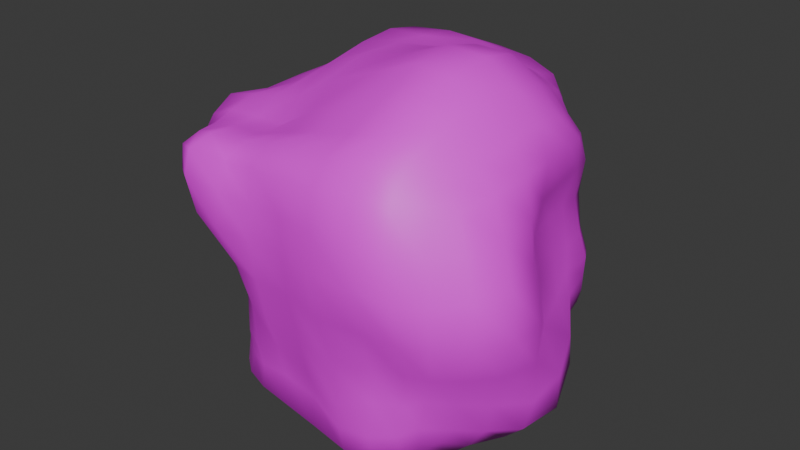 # Source: papertrash.blend  (saved by Blender 4.3.34; exported with 4.5.12 LTS)
import bpy
from mathutils import Matrix  # noqa: F401  (used for matrix-valued properties, if any)

bpy.ops.wm.read_factory_settings(use_empty=True)
scene = bpy.context.scene
scene.name = 'Scene'

# ---- collections
col_collection = bpy.data.collections.new('Collection'); scene.collection.children.link(col_collection)

# ---- images (referenced by path relative to the original .blend; pixels are not part of the script)
import os
ASSET_DIR = os.environ.get("B2B_ASSET_DIR", "")  # directory of the original .blend (textures are referenced by path, not embedded)
HERE = os.path.dirname(os.path.abspath(__file__))  # packed textures are extracted next to this script under _unpacked/

def load_image(name, relpath, width, height, colorspace="sRGB"):
    """Load a texture the original file referenced (path relative to the .blend, or extracted next to this script)."""
    p = next((c for c in (os.path.join(HERE, relpath), os.path.join(ASSET_DIR, relpath)) if relpath and os.path.exists(c)), "")
    if p:
        img = bpy.data.images.load(p, check_existing=True)
        img.name = name
    else:  # same state as the original file: an image datablock whose file is absent (Cycles renders it pink)
        img = bpy.data.images.new(name, width, height)
        img.source = "FILE"
        img.filepath = "//" + (relpath or name)
    img.colorspace_settings.name = colorspace
    return img
img_paper_png = load_image('paper.png', 'paper.png', 1024, 1024, 'sRGB')

# ---- materials (node trees are filled in below, after node groups)
mat_material = bpy.data.materials.new('Material')
mat_material.alpha_threshold = 0.0
mat_material.roughness = 0.5
mat_material.line_color = (0.0, 0.0, 0.0, 1.0)

# ---- material node trees
mat_material.use_nodes = True; mat_material.node_tree.nodes.clear()
_N = mat_material.node_tree.nodes; _L = mat_material.node_tree.links
n0 = _N.new('ShaderNodeOutputMaterial'); n0.name = 'Material Output'; n0.location = (300, 300)
n1 = _N.new('ShaderNodeBsdfPrincipled'); n1.name = 'Principled BSDF'; n1.location = (10, 300)
n1.inputs[3].default_value = 1.45
n2 = _N.new('ShaderNodeTexImage'); n2.name = 'Image Texture'; n2.location = (-280, 280)
n2.image = img_paper_png
_L.new(n1.outputs[0], n0.inputs[0])
_L.new(n2.outputs[0], n1.inputs[0])
n0.is_active_output = True

# ---- world
world_world = bpy.data.worlds.new('World'); scene.world = world_world
world_world.use_nodes = True; world_world.node_tree.nodes.clear()
_N = world_world.node_tree.nodes; _L = world_world.node_tree.links
n0 = _N.new('ShaderNodeOutputWorld'); n0.name = 'World Output'; n0.location = (300, 300)
n1 = _N.new('ShaderNodeBackground'); n1.name = 'Background'; n1.location = (10, 300)
n1.inputs[0].default_value = (0.05088, 0.05088, 0.05088, 1.0)
_L.new(n1.outputs[0], n0.inputs[0])
n0.is_active_output = True
world_world.color = (0.05088, 0.05088, 0.05088)
world_world.sun_shadow_jitter_overblur = 0.0

# ---- meshes
me_cube_001 = bpy.data.meshes.new('Cube.001')
me_cube_001.from_pydata([(-0.6358, -0.6819, -0.7876), (-0.7872, -0.7837, 0.6797), (-0.7093, 0.6854, -0.6778), (-0.7171, 0.7196, 0.6914), (0.7063, -0.7221, -0.7224), (0.7544, -0.7361, 0.7188), (0.7328, 0.7322, -0.4192), (0.6589, 0.612, 0.6945), (-0.9262, 0.002956, -0.9205), (-0.6702, -0.7503, 0.0176), (-0.8753, -0.01768, 0.6936), (-0.894, 0.8862, -0.002104), (0.007445, 0.8899, -0.6729), (0.005299, 0.9054, 0.9007), (0.757, 0.697, 0.02709), (0.9805, 0.006276, -0.8234), (0.8795, -0.005708, 0.8986), (0.9015, -0.8925, 0.009435), (0.01503, -0.8048, -0.9016), (-0.02708, -0.8556, 0.7899), (0.009009, 3.021e-05, 1.084), (0.01749, 0.002129, -1.017), (-0.01712, -0.9216, -0.006702), (0.9463, -0.01085, 0.01585), (-0.002368, 1.001, -0.001374), (-1.235, 0.02052, 0.02271), (-0.8342, -0.4472, -0.9091), (-0.8311, -0.8913, 0.484), (-0.8207, 0.4497, 0.775), (-0.872, 0.8412, -0.4144), (-0.4169, 0.7869, -0.6805), (0.4289, 0.8289, 0.8392), (0.7697, 0.7461, -0.2493), (0.831, 0.4387, -0.4833), (0.8248, -0.4485, 0.8389), (0.7802, -0.7583, -0.4094), (0.4693, -0.8329, -0.8785), (-0.4435, -0.8084, 0.7107), (-0.84, 0.4513, -0.8425), (-0.5921, -0.6765, -0.4722), (-0.8842, -0.456, 0.68), (-0.8506, 0.8417, 0.4484), (0.4089, 0.7413, -0.4837), (-0.4279, 0.8058, 0.8199), (0.7415, 0.6531, 0.4477), (0.835, -0.443, -0.8426), (0.7842, 0.3967, 0.8093), (0.8293, -0.8357, 0.4443), (-0.4384, -0.7611, -0.86), (0.4666, -0.8686, 0.857), (0.01809, -0.4983, 0.9464), (-0.004585, 0.5054, 0.9894), (0.5461, -0.007223, 1.183), (-0.5571, 0.0184, 0.9074), (0.01335, -0.525, -1.057), (0.01566, 0.5808, -0.833), (-0.545, -0.017, -1.103), (0.5608, -0.004178, -0.8273), (-0.4205, -0.8951, 0.002661), (0.5163, -0.9656, 0.0004066), (0.02431, -0.8458, -0.5301), (-0.03408, -0.9527, 0.4662), (1.183, -0.5648, 0.02256), (0.8396, 0.4308, 0.02795), (1.097, 0.01841, -0.5122), (0.9142, 0.01486, 0.4897), (0.4937, 0.7998, 0.009945), (-0.5501, 1.059, -0.009618), (0.02504, 1.005, -0.4869), (-0.004041, 1.042, 0.5281), (-1.146, 0.5595, -0.02035), (-0.8946, -0.4201, -0.001546), (-1.148, 0.04281, -0.5524), (-1.188, -0.007834, 0.5417), (-1.022, -0.4823, 0.4749), (-0.8043, -0.3742, -0.5123), (-1.105, 0.556, -0.4962), (-0.4758, 0.9462, 0.4475), (-0.4762, 0.9512, -0.4301), (0.4633, 0.8681, -0.3481), (0.8735, 0.4134, 0.5204), (0.8701, 0.4492, -0.2862), (0.9984, -0.4814, -0.4827), (0.4992, -1.019, 0.5069), (0.4861, -0.8441, -0.4977), (-0.4042, -0.8205, -0.4947), (0.4904, 0.462, -0.545), (-0.4984, 0.5153, -0.9065), (-0.5005, -0.4869, -1.033), (-0.5321, 0.5192, 0.9929), (0.4741, 0.4658, 0.9876), (0.5245, -0.5065, 1.067), (-0.4874, -0.4432, 0.6897), (0.529, -0.5424, -1.003), (-0.4828, -0.951, 0.4555), (1.034, -0.5009, 0.514), (0.4638, 0.8193, 0.497), (-1.058, 0.506, 0.5211), (-0.7259, -0.5989, -0.8488), (-0.8338, -0.8697, 0.6198), (-0.7661, 0.6183, 0.7452), (-0.7655, 0.7377, -0.5786), (-0.5801, 0.7124, -0.6805), (0.5737, 0.7033, 0.7683), (0.7409, 0.7498, -0.347), (0.809, 0.6407, -0.4475), (0.7813, -0.6309, 0.7749), (0.7443, -0.7504, -0.5981), (0.6137, -0.7712, -0.7936), (-0.6615, -0.8097, 0.7091), (-0.9195, 0.2434, -0.8989), (-0.5936, -0.6899, -0.229), (-0.9268, -0.2575, 0.706), (-0.8621, 0.8686, 0.225), (0.2137, 0.857, -0.6089), (-0.2116, 0.8551, 0.8634), (0.7501, 0.6625, 0.2486), (0.9187, -0.2277, -0.8706), (0.8596, 0.214, 0.8714), (0.8835, -0.8925, 0.235), (-0.2345, -0.7838, -0.8745), (0.2204, -0.8559, 0.8231), (-0.003592, -0.6809, 0.8388), (0.01354, 0.2757, 1.047), (0.7407, -0.004773, 1.042), (-0.2919, 0.004384, 1.021), (0.01629, -0.7059, -1.013), (0.002954, 0.3076, -0.9685), (-0.7457, -0.009646, -1.016), (0.2951, 0.006531, -0.8833), (-0.5446, -0.8292, 0.00694), (0.2851, -1.024, 0.009743), (0.02223, -0.804, -0.7011), (-0.01474, -0.9562, 0.2627), (1.062, -0.7597, 0.02796), (0.8826, 0.2374, 0.02257), (1.096, 0.004486, -0.722), (0.876, 0.01766, 0.2581), (0.6513, 0.75, 0.01674), (-0.2732, 1.021, -0.006561), (0.0146, 0.981, -0.6165), (-0.01128, 1.04, 0.282), (-1.031, 0.7474, -0.02789), (-1.065, -0.1998, 0.0129), (-1.043, 0.02302, -0.7575), (-1.232, -0.0107, 0.3096), (-0.8786, -0.2284, -0.9109), (-0.7884, -0.8533, 0.2849), (-0.8516, 0.2309, 0.7471), (-0.9168, 0.8927, -0.2304), (-0.2125, 0.8399, -0.6701), (0.2246, 0.8898, 0.8813), (0.7874, 0.7386, -0.1381), (0.9337, 0.2319, -0.651), (0.8654, -0.2378, 0.8776), (0.8569, -0.8196, -0.2109), (0.2776, -0.8448, -0.9128), (-0.228, -0.8424, 0.7658), (-0.7552, 0.6015, -0.7513), (-0.6242, -0.6742, -0.6714), (-0.8276, -0.6384, 0.6704), (-0.8197, 0.7915, 0.6037), (0.6087, 0.7358, -0.4357), (-0.5898, 0.7455, 0.7451), (0.6864, 0.6277, 0.5897), (0.7569, -0.6037, -0.7684), (0.7155, 0.5411, 0.7543), (0.7975, -0.7821, 0.6206), (-0.5789, -0.7233, -0.8353), (0.6383, -0.8022, 0.7825), (0.0171, -0.2785, 1.053), (-0.01036, 0.72, 0.9736), (0.3029, -0.009361, 1.197), (-0.7349, -0.01343, 0.7737), (0.03368, -0.278, -1.005), (0.01268, 0.7528, -0.7207), (-0.2589, 0.003181, -1.111), (0.7832, -0.007107, -0.8286), (-0.2547, -0.9265, -0.00308), (0.743, -0.9602, 0.01241), (0.00323, -0.8803, -0.2936), (-0.03756, -0.9605, 0.6839), (1.165, -0.3188, 0.004739), (0.8184, 0.5975, 0.03262), (0.9845, 0.002416, -0.2393), (0.9444, -0.00466, 0.7268), (0.2731, 0.9261, -0.004123), (-0.7279, 0.9859, -2.245e-05), (0.0134, 1.007, -0.2785), (0.005159, 1.017, 0.7477), (-1.214, 0.2927, 0.01503), (-0.7768, -0.6078, 0.008086), (-1.227, 0.04038, -0.2919), (-1.05, -0.01763, 0.6471), (-1.168, -0.2691, 0.5417), (-0.8819, -0.6736, 0.4349), (-0.9784, -0.4598, 0.2662), (-1.016, -0.4842, 0.6301), (-0.9572, -0.1766, -0.53), (-0.6729, -0.5347, -0.4738), (-0.8396, -0.3984, -0.735), (-0.8546, -0.3998, -0.272), (-1.002, 0.7406, -0.4615), (-1.183, 0.3049, -0.5469), (-0.9446, 0.4746, -0.6789), (-1.179, 0.5894, -0.2867), (-0.2467, 1.013, 0.4961), (-0.6723, 0.8932, 0.4358), (-0.5193, 1.014, 0.2314), (-0.4412, 0.8806, 0.6493), (-0.2423, 0.9847, -0.4709), (-0.6594, 0.8748, -0.4008), (-0.4386, 0.8753, -0.5934), (-0.5536, 1.05, -0.2399), (0.6571, 0.8245, -0.2895), (0.2707, 0.9785, -0.4473), (0.4141, 0.8294, -0.4363), (0.4916, 0.8488, -0.1986), (0.889, 0.231, 0.5082), (0.8315, 0.566, 0.507), (0.806, 0.3943, 0.2759), (0.8775, 0.4016, 0.6998), (1.005, 0.2546, -0.4162), (0.8411, 0.6334, -0.2464), (0.876, 0.4466, -0.4022), (0.8423, 0.4467, -0.1499), (0.8872, -0.6539, -0.4317), (1.111, -0.2581, -0.53), (0.9463, -0.4602, -0.6854), (1.08, -0.5226, -0.2472), (0.2357, -1.006, 0.4989), (0.7059, -0.975, 0.4793), (0.5093, -1.031, 0.2711), (0.4836, -0.9651, 0.7074), (0.2833, -0.9032, -0.5627), (0.6652, -0.8168, -0.4529), (0.4696, -0.8664, -0.7204), (0.4944, -0.8521, -0.2725), (-0.511, -0.7693, -0.4911), (-0.2227, -0.8225, -0.4782), (-0.3974, -0.7793, -0.6792), (-0.3877, -0.8453, -0.2461), (0.5267, 0.2465, -0.644), (0.4624, 0.6224, -0.5088), (0.2698, 0.5261, -0.6804), (0.6826, 0.4339, -0.5044), (-0.5212, 0.2713, -1.018), (-0.4479, 0.6703, -0.7747), (-0.6865, 0.4682, -0.915), (-0.2522, 0.5763, -0.8954), (-0.4453, -0.633, -0.9383), (-0.5421, -0.2838, -1.095), (-0.7175, -0.4915, -1.002), (-0.2262, -0.49, -1.029), (-0.5421, 0.2815, 0.9669), (-0.4886, 0.6977, 0.9716), (-0.2628, 0.52, 1.003), (-0.679, 0.4616, 0.8608), (0.5212, 0.2534, 1.127), (0.4367, 0.6538, 0.8959), (0.6537, 0.4392, 0.9161), (0.2416, 0.4702, 0.9943), (0.4781, -0.7196, 0.9604), (0.5444, -0.2808, 1.147), (0.6931, -0.4844, 0.9899), (0.2764, -0.4977, 1.032), (-0.4532, -0.6361, 0.6984), (-0.5464, -0.244, 0.784), (-0.2441, -0.4783, 0.8293), (-0.698, -0.4306, 0.6761), (0.4927, -0.7203, -0.9618), (0.5373, -0.2685, -0.9319), (0.2599, -0.5122, -1.006), (0.7038, -0.4932, -0.9473), (-0.7038, -0.9794, 0.5004), (-0.2603, -0.9325, 0.4481), (-0.4792, -0.9809, 0.2626), (-0.4707, -0.894, 0.6189), (0.964, -0.701, 0.4824), (1.029, -0.2598, 0.5292), (1.136, -0.5577, 0.2907), (0.944, -0.47, 0.7027), (0.6156, 0.7137, 0.4427), (0.2452, 0.9281, 0.5126), (0.4876, 0.7679, 0.2654), (0.4323, 0.8773, 0.6959), (-0.9462, 0.6857, 0.4567), (-1.156, 0.2655, 0.5508), (-1.064, 0.5155, 0.2416), (-0.9675, 0.4783, 0.682), (-1.019, 0.2437, 0.675), (-1.171, 0.2606, 0.2941), (-0.9522, 0.7066, 0.2011), (0.2328, 0.9714, 0.7403), (0.257, 0.906, 0.2717), (0.6432, 0.7082, 0.2438), (0.9786, -0.252, 0.735), (1.073, -0.2844, 0.2786), (1.054, -0.758, 0.2769), (-0.2483, -0.917, 0.6565), (-0.2577, -0.9584, 0.2469), (-0.6599, -0.9565, 0.2887), (0.7415, -0.2438, -0.9172), (0.2795, -0.2566, -0.9366), (0.2627, -0.721, -0.9932), (-0.7618, -0.2437, 0.7332), (-0.2748, -0.2651, 0.9417), (-0.2242, -0.6639, 0.7771), (0.3044, -0.2822, 1.163), (0.7218, -0.2598, 1.02), (0.6485, -0.6773, 0.899), (0.2159, 0.6761, 0.9262), (0.603, 0.6066, 0.8486), (0.7142, 0.2357, 1.003), (-0.6378, 0.6456, 0.8561), (-0.2403, 0.7182, 0.9907), (-0.276, 0.2799, 1.018), (-0.2337, -0.2714, -1.059), (-0.7472, -0.2679, -1.022), (-0.6497, -0.6364, -0.9299), (-0.2241, 0.7207, -0.7433), (-0.6236, 0.616, -0.7945), (-0.7116, 0.2506, -0.971), (0.6748, 0.6247, -0.4706), (0.2409, 0.7119, -0.6352), (0.2834, 0.278, -0.7699), (-0.235, -0.8862, -0.2456), (-0.2131, -0.7825, -0.6713), (-0.5246, -0.7351, -0.6736), (0.7063, -0.8498, -0.2342), (0.6289, -0.8263, -0.6646), (0.2742, -0.8736, -0.7466), (0.6745, -0.8942, 0.6494), (0.7351, -1.009, 0.2584), (0.2657, -1.055, 0.2917), (1.132, -0.2925, -0.2632), (1.048, -0.2469, -0.7444), (0.8518, -0.6298, -0.6215), (0.847, 0.6346, -0.1313), (0.8325, 0.6414, -0.357), (1.025, 0.2375, -0.5819), (0.7996, 0.5481, 0.6627), (0.7932, 0.5541, 0.2717), (0.827, 0.226, 0.2738), (0.2866, 0.969, -0.2617), (0.2272, 0.9449, -0.5542), (0.6147, 0.804, -0.3796), (-0.7258, 0.974, -0.2215), (-0.6086, 0.7766, -0.5709), (-0.2269, 0.9431, -0.6086), (-0.6368, 0.8215, 0.6088), (-0.7084, 0.9525, 0.2291), (-0.2685, 1.041, 0.2628), (-1.234, 0.32, -0.2941), (-1.066, 0.2567, -0.7456), (-0.8356, 0.6437, -0.6267), (-0.7099, -0.5627, -0.2436), (-0.7197, -0.5591, -0.6932), (-0.9233, -0.1918, -0.7376), (-0.895, -0.6715, 0.5866), (-0.8569, -0.6607, 0.2567), (-1.152, -0.2441, 0.3082), (-1.097, -0.2731, 0.6725), (-1.025, -0.1868, -0.2832), (-1.072, 0.7736, -0.2668), (-0.2228, 0.9538, 0.6986), (-0.2746, 1.018, -0.2695), (0.6714, 0.8014, -0.1616), (0.9315, 0.2169, 0.726), (0.9039, 0.2495, -0.2027), (0.9729, -0.7115, -0.2216), (0.2238, -0.9668, 0.7026), (0.2849, -0.9316, -0.3105), (-0.4901, -0.7731, -0.2441), (0.7346, 0.2214, -0.6318), (-0.2711, 0.3134, -1.054), (-0.2096, -0.6545, -0.9564), (-0.6991, 0.2262, 0.8169), (0.2867, 0.2558, 1.13), (0.229, -0.6965, 0.8962), (-0.6701, -0.6348, 0.6939), (0.6446, -0.6494, -0.8696), (-0.7046, -0.9314, 0.6451), (0.8846, -0.6608, 0.6607), (0.571, 0.7189, 0.6063), (-0.9021, 0.6597, 0.6358)], [], [(385, 100, 3, 161), (384, 103, 7, 164), (383, 106, 5, 167), (382, 109, 1, 99), (381, 165, 4, 108), (380, 160, 1, 109), (379, 122, 19, 121), (378, 123, 20, 172), (377, 148, 10, 173), (376, 126, 18, 120), (375, 127, 21, 176), (374, 153, 15, 177), (373, 130, 9, 111), (372, 131, 22, 180), (371, 121, 19, 181), (370, 134, 17, 155), (369, 135, 23, 184), (368, 118, 16, 185), (367, 138, 14, 152), (366, 139, 24, 188), (365, 115, 13, 189), (364, 142, 11, 149), (363, 143, 25, 192), (362, 112, 10, 193), (361, 194, 73, 145), (360, 195, 74, 196), (359, 160, 40, 197), (358, 198, 72, 144), (357, 199, 75, 200), (356, 191, 71, 201), (355, 202, 29, 101), (354, 203, 76, 204), (353, 190, 70, 205), (352, 206, 69, 141), (351, 207, 77, 208), (350, 163, 43, 209), (349, 210, 68, 140), (348, 211, 78, 212), (347, 187, 67, 213), (346, 214, 32, 104), (345, 215, 79, 216), (344, 186, 66, 217), (343, 218, 65, 137), (342, 219, 80, 220), (341, 166, 46, 221), (340, 222, 64, 136), (339, 223, 81, 224), (338, 183, 63, 225), (337, 226, 35, 107), (336, 227, 82, 228), (335, 182, 62, 229), (334, 230, 61, 133), (333, 231, 83, 232), (332, 169, 49, 233), (331, 234, 60, 132), (330, 235, 84, 236), (329, 179, 59, 237), (328, 238, 39, 159), (327, 239, 85, 240), (326, 178, 58, 241), (325, 242, 57, 129), (324, 243, 86, 244), (323, 105, 33, 245), (322, 246, 56, 128), (321, 247, 87, 248), (320, 175, 55, 249), (319, 250, 48, 168), (318, 251, 88, 252), (317, 174, 54, 253), (316, 254, 53, 125), (315, 255, 89, 256), (314, 100, 28, 257), (313, 258, 52, 124), (312, 259, 90, 260), (311, 171, 51, 261), (310, 262, 49, 169), (309, 263, 91, 264), (308, 170, 50, 265), (307, 266, 37, 157), (306, 267, 92, 268), (305, 112, 40, 269), (304, 270, 36, 156), (303, 271, 93, 272), (302, 117, 45, 273), (301, 274, 27, 147), (300, 275, 94, 276), (299, 157, 37, 277), (298, 278, 47, 119), (297, 279, 95, 280), (296, 154, 34, 281), (295, 282, 44, 116), (294, 283, 96, 284), (293, 151, 31, 285), (292, 286, 41, 113), (291, 287, 97, 288), (290, 148, 28, 289), (287, 290, 289, 97), (73, 193, 290, 287), (193, 10, 148, 290), (190, 291, 288, 70), (25, 145, 291, 190), (145, 73, 287, 291), (142, 292, 113, 11), (70, 288, 292, 142), (288, 97, 286, 292), (283, 293, 285, 96), (69, 189, 293, 283), (189, 13, 151, 293), (186, 294, 284, 66), (24, 141, 294, 186), (141, 69, 283, 294), (138, 295, 116, 14), (66, 284, 295, 138), (284, 96, 282, 295), (279, 296, 281, 95), (65, 185, 296, 279), (185, 16, 154, 296), (182, 297, 280, 62), (23, 137, 297, 182), (137, 65, 279, 297), (134, 298, 119, 17), (62, 280, 298, 134), (280, 95, 278, 298), (275, 299, 277, 94), (61, 181, 299, 275), (181, 19, 157, 299), (178, 300, 276, 58), (22, 133, 300, 178), (133, 61, 275, 300), (130, 301, 147, 9), (58, 276, 301, 130), (276, 94, 274, 301), (271, 302, 273, 93), (57, 177, 302, 271), (177, 15, 117, 302), (174, 303, 272, 54), (21, 129, 303, 174), (129, 57, 271, 303), (126, 304, 156, 18), (54, 272, 304, 126), (272, 93, 270, 304), (267, 305, 269, 92), (53, 173, 305, 267), (173, 10, 112, 305), (170, 306, 268, 50), (20, 125, 306, 170), (125, 53, 267, 306), (122, 307, 157, 19), (50, 268, 307, 122), (268, 92, 266, 307), (263, 308, 265, 91), (52, 172, 308, 263), (172, 20, 170, 308), (154, 309, 264, 34), (16, 124, 309, 154), (124, 52, 263, 309), (106, 310, 169, 5), (34, 264, 310, 106), (264, 91, 262, 310), (259, 311, 261, 90), (31, 151, 311, 259), (151, 13, 171, 311), (166, 312, 260, 46), (7, 103, 312, 166), (103, 31, 259, 312), (118, 313, 124, 16), (46, 260, 313, 118), (260, 90, 258, 313), (255, 314, 257, 89), (43, 163, 314, 255), (163, 3, 100, 314), (171, 315, 256, 51), (13, 115, 315, 171), (115, 43, 255, 315), (123, 316, 125, 20), (51, 256, 316, 123), (256, 89, 254, 316), (251, 317, 253, 88), (56, 176, 317, 251), (176, 21, 174, 317), (146, 318, 252, 26), (8, 128, 318, 146), (128, 56, 251, 318), (98, 319, 168, 0), (26, 252, 319, 98), (252, 88, 250, 319), (247, 320, 249, 87), (30, 150, 320, 247), (150, 12, 175, 320), (158, 321, 248, 38), (2, 102, 321, 158), (102, 30, 247, 321), (110, 322, 128, 8), (38, 248, 322, 110), (248, 87, 246, 322), (243, 323, 245, 86), (42, 162, 323, 243), (162, 6, 105, 323), (175, 324, 244, 55), (12, 114, 324, 175), (114, 42, 243, 324), (127, 325, 129, 21), (55, 244, 325, 127), (244, 86, 242, 325), (239, 326, 241, 85), (60, 180, 326, 239), (180, 22, 178, 326), (120, 327, 240, 48), (18, 132, 327, 120), (132, 60, 239, 327), (168, 328, 159, 0), (48, 240, 328, 168), (240, 85, 238, 328), (235, 329, 237, 84), (35, 155, 329, 235), (155, 17, 179, 329), (108, 330, 236, 36), (4, 107, 330, 108), (107, 35, 235, 330), (156, 331, 132, 18), (36, 236, 331, 156), (236, 84, 234, 331), (231, 332, 233, 83), (47, 167, 332, 231), (167, 5, 169, 332), (179, 333, 232, 59), (17, 119, 333, 179), (119, 47, 231, 333), (131, 334, 133, 22), (59, 232, 334, 131), (232, 83, 230, 334), (227, 335, 229, 82), (64, 184, 335, 227), (184, 23, 182, 335), (117, 336, 228, 45), (15, 136, 336, 117), (136, 64, 227, 336), (165, 337, 107, 4), (45, 228, 337, 165), (228, 82, 226, 337), (223, 338, 225, 81), (32, 152, 338, 223), (152, 14, 183, 338), (105, 339, 224, 33), (6, 104, 339, 105), (104, 32, 223, 339), (153, 340, 136, 15), (33, 224, 340, 153), (224, 81, 222, 340), (219, 341, 221, 80), (44, 164, 341, 219), (164, 7, 166, 341), (183, 342, 220, 63), (14, 116, 342, 183), (116, 44, 219, 342), (135, 343, 137, 23), (63, 220, 343, 135), (220, 80, 218, 343), (215, 344, 217, 79), (68, 188, 344, 215), (188, 24, 186, 344), (114, 345, 216, 42), (12, 140, 345, 114), (140, 68, 215, 345), (162, 346, 104, 6), (42, 216, 346, 162), (216, 79, 214, 346), (211, 347, 213, 78), (29, 149, 347, 211), (149, 11, 187, 347), (102, 348, 212, 30), (2, 101, 348, 102), (101, 29, 211, 348), (150, 349, 140, 12), (30, 212, 349, 150), (212, 78, 210, 349), (207, 350, 209, 77), (41, 161, 350, 207), (161, 3, 163, 350), (187, 351, 208, 67), (11, 113, 351, 187), (113, 41, 207, 351), (139, 352, 141, 24), (67, 208, 352, 139), (208, 77, 206, 352), (203, 353, 205, 76), (72, 192, 353, 203), (192, 25, 190, 353), (110, 354, 204, 38), (8, 144, 354, 110), (144, 72, 203, 354), (158, 355, 101, 2), (38, 204, 355, 158), (204, 76, 202, 355), (199, 356, 201, 75), (39, 111, 356, 199), (111, 9, 191, 356), (98, 357, 200, 26), (0, 159, 357, 98), (159, 39, 199, 357), (146, 358, 144, 8), (26, 200, 358, 146), (200, 75, 198, 358), (195, 359, 197, 74), (27, 99, 359, 195), (99, 1, 160, 359), (191, 360, 196, 71), (9, 147, 360, 191), (147, 27, 195, 360), (143, 361, 145, 25), (71, 196, 361, 143), (196, 74, 194, 361), (194, 362, 193, 73), (74, 197, 362, 194), (197, 40, 112, 362), (198, 363, 192, 72), (75, 201, 363, 198), (201, 71, 143, 363), (202, 364, 149, 29), (76, 205, 364, 202), (205, 70, 142, 364), (206, 365, 189, 69), (77, 209, 365, 206), (209, 43, 115, 365), (210, 366, 188, 68), (78, 213, 366, 210), (213, 67, 139, 366), (214, 367, 152, 32), (79, 217, 367, 214), (217, 66, 138, 367), (218, 368, 185, 65), (80, 221, 368, 218), (221, 46, 118, 368), (222, 369, 184, 64), (81, 225, 369, 222), (225, 63, 135, 369), (226, 370, 155, 35), (82, 229, 370, 226), (229, 62, 134, 370), (230, 371, 181, 61), (83, 233, 371, 230), (233, 49, 121, 371), (234, 372, 180, 60), (84, 237, 372, 234), (237, 59, 131, 372), (238, 373, 111, 39), (85, 241, 373, 238), (241, 58, 130, 373), (242, 374, 177, 57), (86, 245, 374, 242), (245, 33, 153, 374), (246, 375, 176, 56), (87, 249, 375, 246), (249, 55, 127, 375), (250, 376, 120, 48), (88, 253, 376, 250), (253, 54, 126, 376), (254, 377, 173, 53), (89, 257, 377, 254), (257, 28, 148, 377), (258, 378, 172, 52), (90, 261, 378, 258), (261, 51, 123, 378), (262, 379, 121, 49), (91, 265, 379, 262), (265, 50, 122, 379), (266, 380, 109, 37), (92, 269, 380, 266), (269, 40, 160, 380), (270, 381, 108, 36), (93, 273, 381, 270), (273, 45, 165, 381), (274, 382, 99, 27), (94, 277, 382, 274), (277, 37, 109, 382), (278, 383, 167, 47), (95, 281, 383, 278), (281, 34, 106, 383), (282, 384, 164, 44), (96, 285, 384, 282), (285, 31, 103, 384), (286, 385, 161, 41), (97, 289, 385, 286), (289, 28, 100, 385)])
me_cube_001.polygons.foreach_set('use_smooth', [True] * 384)
_uv = me_cube_001.uv_layers.new(name='UVMap')
_uv.uv.foreach_set('vector', [0.5916, 0.2252, 0.7585, 0.3796, 0.7467, 0.3883, 0.5916, 0.2558, 0.5916, 0.4695, 0.6412, 0.4845, 0.6221, 0.5, 0.5916, 0.5, 0.5916, 0.7137, 0.6221, 0.7137, 0.6221, 0.7442, 0.5916, 0.7442, 0.5916, 0.958, 0.7537, 0.8663, 0.7707, 0.883, 0.5916, 0.9885, 0.3473, 0.7137, 0.3779, 0.7137, 0.3779, 0.7442, 0.3661, 0.7692, 0.8358, 0.7137, 0.8664, 0.7137, 0.7707, 0.8837, 0.7522, 0.8647, 0.7137, 0.7137, 0.7442, 0.7137, 0.7024, 0.8183, 0.6851, 0.7985, 0.7137, 0.5916, 0.7442, 0.5916, 0.7442, 0.6221, 0.7137, 0.6221, 0.8358, 0.5916, 0.8664, 0.5916, 0.8664, 0.6221, 0.8358, 0.6221, 0.2252, 0.7137, 0.2558, 0.7137, 0.3243, 0.8364, 0.3111, 0.8613, 0.2252, 0.5916, 0.2558, 0.5916, 0.2558, 0.6221, 0.2252, 0.6221, 0.3473, 0.5916, 0.3779, 0.5916, 0.3779, 0.6221, 0.3473, 0.6221, 0.4695, 0.958, 0.5, 0.958, 0.5, 0.9885, 0.4695, 0.9885, 0.4695, 0.8358, 0.5, 0.8358, 0.5, 0.8664, 0.4695, 0.8664, 0.5916, 0.8358, 0.6856, 0.7997, 0.7026, 0.8164, 0.5916, 0.8664, 0.4695, 0.7137, 0.5, 0.7137, 0.5, 0.7442, 0.4695, 0.7442, 0.4695, 0.5916, 0.5, 0.5916, 0.5, 0.6221, 0.4695, 0.6221, 0.5916, 0.5916, 0.6221, 0.5916, 0.6221, 0.6221, 0.5916, 0.6221, 0.4695, 0.4695, 0.5, 0.4695, 0.5, 0.5, 0.4695, 0.5, 0.4695, 0.3473, 0.5, 0.3473, 0.5, 0.3779, 0.4695, 0.3779, 0.5916, 0.3473, 0.7076, 0.4279, 0.693, 0.438, 0.5916, 0.3779, 0.4695, 0.2252, 0.5, 0.2252, 0.5, 0.2558, 0.4695, 0.2558, 0.4695, 0.1031, 0.5, 0.1031, 0.5, 0.1336, 0.4695, 0.1336, 0.5916, 0.1031, 0.8094, 0.3285, 0.7967, 0.3399, 0.5916, 0.1336, 0.5305, 0.1031, 0.5611, 0.1031, 0.5611, 0.1336, 0.5305, 0.1336, 0.5305, 0.04204, 0.5611, 0.04204, 0.5611, 0.07257, 0.5305, 0.07257, 0.5916, 0.04204, 0.8342, 0.3047, 0.8221, 0.3157, 0.5916, 0.07257, 0.4084, 0.1031, 0.4389, 0.1031, 0.4389, 0.1336, 0.4084, 0.1336, 0.4084, 0.04204, 0.4389, 0.04204, 0.4389, 0.07257, 0.4084, 0.07257, 0.4695, 0.04204, 0.5, 0.04204, 0.5, 0.07257, 0.4695, 0.07257, 0.4084, 0.2252, 0.4389, 0.2252, 0.4389, 0.2558, 0.4084, 0.2558, 0.4084, 0.1642, 0.4389, 0.1642, 0.4389, 0.1947, 0.4084, 0.1947, 0.4695, 0.1642, 0.5, 0.1642, 0.5, 0.1947, 0.4695, 0.1947, 0.5305, 0.3473, 0.5611, 0.3473, 0.5611, 0.3779, 0.5305, 0.3779, 0.5305, 0.2863, 0.5611, 0.2863, 0.5611, 0.3168, 0.5305, 0.3168, 0.5916, 0.2863, 0.7321, 0.401, 0.7212, 0.4152, 0.5916, 0.3168, 0.4084, 0.3473, 0.4389, 0.3473, 0.4389, 0.3779, 0.4084, 0.3779, 0.4084, 0.2863, 0.4389, 0.2863, 0.4389, 0.3168, 0.4084, 0.3168, 0.4695, 0.2863, 0.5, 0.2863, 0.5, 0.3168, 0.4695, 0.3168, 0.4084, 0.4695, 0.4389, 0.4695, 0.4389, 0.5, 0.4084, 0.5, 0.4084, 0.4084, 0.4389, 0.4084, 0.4389, 0.4389, 0.4084, 0.4389, 0.4695, 0.4084, 0.5, 0.4084, 0.5, 0.4389, 0.4695, 0.4389, 0.5305, 0.5916, 0.5611, 0.5916, 0.5611, 0.6221, 0.5305, 0.6221, 0.5305, 0.5305, 0.5611, 0.5305, 0.5611, 0.5611, 0.5305, 0.5611, 0.5916, 0.5305, 0.6221, 0.5305, 0.6221, 0.5611, 0.5916, 0.5611, 0.4084, 0.5916, 0.4389, 0.5916, 0.4389, 0.6221, 0.4084, 0.6221, 0.4084, 0.5305, 0.4389, 0.5305, 0.4389, 0.5611, 0.4084, 0.5611, 0.4695, 0.5305, 0.5, 0.5305, 0.5, 0.5611, 0.4695, 0.5611, 0.4084, 0.7137, 0.4389, 0.7137, 0.4389, 0.7442, 0.4084, 0.7442, 0.4084, 0.6527, 0.4389, 0.6527, 0.4389, 0.6832, 0.4084, 0.6832, 0.4695, 0.6527, 0.5, 0.6527, 0.5, 0.6832, 0.4695, 0.6832, 0.5305, 0.8358, 0.5611, 0.8358, 0.5611, 0.8664, 0.5305, 0.8664, 0.5305, 0.7748, 0.5611, 0.7748, 0.5611, 0.8053, 0.5305, 0.8053, 0.5916, 0.7748, 0.6515, 0.7664, 0.6685, 0.7831, 0.5916, 0.8053, 0.4084, 0.8358, 0.4389, 0.8358, 0.4389, 0.8664, 0.4084, 0.8664, 0.4084, 0.7748, 0.4389, 0.7748, 0.4389, 0.8053, 0.4084, 0.8053, 0.4695, 0.7748, 0.5, 0.7748, 0.5, 0.8053, 0.4695, 0.8053, 0.4084, 0.958, 0.4389, 0.958, 0.4389, 0.9885, 0.4084, 0.9885, 0.4084, 0.8969, 0.4389, 0.8969, 0.4389, 0.9274, 0.4084, 0.9274, 0.4695, 0.8969, 0.5, 0.8969, 0.5, 0.9274, 0.4695, 0.9274, 0.2863, 0.5916, 0.3168, 0.5916, 0.3168, 0.6221, 0.2863, 0.6221, 0.2863, 0.5305, 0.3168, 0.5305, 0.3168, 0.5611, 0.2863, 0.5611, 0.3473, 0.5305, 0.3779, 0.5305, 0.3779, 0.5611, 0.3473, 0.5611, 0.1642, 0.5916, 0.1947, 0.5916, 0.1947, 0.6221, 0.1642, 0.6221, 0.1642, 0.5305, 0.1947, 0.5305, 0.1947, 0.5611, 0.1642, 0.5611, 0.2252, 0.5305, 0.2558, 0.5305, 0.2558, 0.5611, 0.2252, 0.5611, 0.1642, 0.7137, 0.1947, 0.7137, 0.2979, 0.882, 0.2839, 0.9058, 0.1642, 0.6527, 0.1947, 0.6527, 0.1947, 0.6832, 0.1642, 0.6832, 0.2252, 0.6527, 0.2558, 0.6527, 0.2558, 0.6832, 0.2252, 0.6832, 0.7748, 0.5916, 0.8053, 0.5916, 0.8053, 0.6221, 0.7748, 0.6221, 0.7748, 0.5305, 0.8053, 0.5305, 0.8053, 0.5611, 0.7748, 0.5611, 0.8358, 0.5305, 0.8664, 0.5305, 0.8664, 0.5611, 0.8358, 0.5611, 0.6527, 0.5916, 0.6832, 0.5916, 0.6832, 0.6221, 0.6527, 0.6221, 0.6527, 0.5305, 0.6832, 0.5305, 0.6832, 0.5611, 0.6527, 0.5611, 0.7137, 0.5305, 0.7442, 0.5305, 0.7442, 0.5611, 0.7137, 0.5611, 0.6527, 0.7137, 0.6832, 0.7137, 0.6689, 0.7821, 0.6509, 0.7675, 0.6527, 0.6527, 0.6832, 0.6527, 0.6832, 0.6832, 0.6527, 0.6832, 0.7137, 0.6527, 0.7442, 0.6527, 0.7442, 0.6832, 0.7137, 0.6832, 0.7748, 0.7137, 0.8053, 0.7137, 0.7366, 0.851, 0.7192, 0.832, 0.7748, 0.6527, 0.8053, 0.6527, 0.8053, 0.6832, 0.7748, 0.6832, 0.8358, 0.6527, 0.8664, 0.6527, 0.8664, 0.6832, 0.8358, 0.6832, 0.2863, 0.7137, 0.3168, 0.7137, 0.3514, 0.7909, 0.3411, 0.818, 0.2863, 0.6527, 0.3168, 0.6527, 0.3168, 0.6832, 0.2863, 0.6832, 0.3473, 0.6527, 0.3779, 0.6527, 0.3779, 0.6832, 0.3473, 0.6832, 0.5305, 0.958, 0.5611, 0.958, 0.5611, 0.9885, 0.5305, 0.9885, 0.5305, 0.8969, 0.5611, 0.8969, 0.5611, 0.9274, 0.5305, 0.9274, 0.5916, 0.8969, 0.7196, 0.833, 0.7366, 0.8497, 0.5916, 0.9274, 0.5305, 0.7137, 0.5611, 0.7137, 0.5611, 0.7442, 0.5305, 0.7442, 0.5305, 0.6527, 0.5611, 0.6527, 0.5611, 0.6832, 0.5305, 0.6832, 0.5916, 0.6527, 0.6221, 0.6527, 0.6221, 0.6832, 0.5916, 0.6832, 0.5305, 0.4695, 0.5611, 0.4695, 0.5611, 0.5, 0.5305, 0.5, 0.5305, 0.4084, 0.5611, 0.4084, 0.5611, 0.4389, 0.5305, 0.4389, 0.5916, 0.4084, 0.6849, 0.4494, 0.6685, 0.4635, 0.5916, 0.4389, 0.5305, 0.2252, 0.5611, 0.2252, 0.5611, 0.2558, 0.5305, 0.2558, 0.5305, 0.1642, 0.5611, 0.1642, 0.5611, 0.1947, 0.5305, 0.1947, 0.5916, 0.1642, 0.783, 0.3541, 0.773, 0.3668, 0.5916, 0.1947, 0.5611, 0.1642, 0.5916, 0.1642, 0.5916, 0.1947, 0.5611, 0.1947, 0.5611, 0.1336, 0.5916, 0.1336, 0.5916, 0.1642, 0.5611, 0.1642, 0.5916, 0.1336, 0.7967, 0.3399, 0.783, 0.3541, 0.5916, 0.1642, 0.5, 0.1642, 0.5305, 0.1642, 0.5305, 0.1947, 0.5, 0.1947, 0.5, 0.1336, 0.5305, 0.1336, 0.5305, 0.1642, 0.5, 0.1642, 0.5305, 0.1336, 0.5611, 0.1336, 0.5611, 0.1642, 0.5305, 0.1642, 0.5, 0.2252, 0.5305, 0.2252, 0.5305, 0.2558, 0.5, 0.2558, 0.5, 0.1947, 0.5305, 0.1947, 0.5305, 0.2252, 0.5, 0.2252, 0.5305, 0.1947, 0.5611, 0.1947, 0.5611, 0.2252, 0.5305, 0.2252, 0.5611, 0.4084, 0.5916, 0.4084, 0.5916, 0.4389, 0.5611, 0.4389, 0.5611, 0.3779, 0.5916, 0.3779, 0.5916, 0.4084, 0.5611, 0.4084, 0.5916, 0.3779, 0.693, 0.438, 0.6849, 0.4494, 0.5916, 0.4084, 0.5, 0.4084, 0.5305, 0.4084, 0.5305, 0.4389, 0.5, 0.4389, 0.5, 0.3779, 0.5305, 0.3779, 0.5305, 0.4084, 0.5, 0.4084, 0.5305, 0.3779, 0.5611, 0.3779, 0.5611, 0.4084, 0.5305, 0.4084, 0.5, 0.4695, 0.5305, 0.4695, 0.5305, 0.5, 0.5, 0.5, 0.5, 0.4389, 0.5305, 0.4389, 0.5305, 0.4695, 0.5, 0.4695, 0.5305, 0.4389, 0.5611, 0.4389, 0.5611, 0.4695, 0.5305, 0.4695, 0.5611, 0.6527, 0.5916, 0.6527, 0.5916, 0.6832, 0.5611, 0.6832, 0.5611, 0.6221, 0.5916, 0.6221, 0.5916, 0.6527, 0.5611, 0.6527, 0.5916, 0.6221, 0.6221, 0.6221, 0.6221, 0.6527, 0.5916, 0.6527, 0.5, 0.6527, 0.5305, 0.6527, 0.5305, 0.6832, 0.5, 0.6832, 0.5, 0.6221, 0.5305, 0.6221, 0.5305, 0.6527, 0.5, 0.6527, 0.5305, 0.6221, 0.5611, 0.6221, 0.5611, 0.6527, 0.5305, 0.6527, 0.5, 0.7137, 0.5305, 0.7137, 0.5305, 0.7442, 0.5, 0.7442, 0.5, 0.6832, 0.5305, 0.6832, 0.5305, 0.7137, 0.5, 0.7137, 0.5305, 0.6832, 0.5611, 0.6832, 0.5611, 0.7137, 0.5305, 0.7137, 0.5611, 0.8969, 0.5916, 0.8969, 0.5916, 0.9274, 0.5611, 0.9274, 0.5611, 0.8664, 0.5916, 0.8664, 0.5916, 0.8969, 0.5611, 0.8969, 0.5916, 0.8664, 0.7026, 0.8164, 0.7196, 0.833, 0.5916, 0.8969, 0.5, 0.8969, 0.5305, 0.8969, 0.5305, 0.9274, 0.5, 0.9274, 0.5, 0.8664, 0.5305, 0.8664, 0.5305, 0.8969, 0.5, 0.8969, 0.5305, 0.8664, 0.5611, 0.8664, 0.5611, 0.8969, 0.5305, 0.8969, 0.5, 0.958, 0.5305, 0.958, 0.5305, 0.9885, 0.5, 0.9885, 0.5, 0.9274, 0.5305, 0.9274, 0.5305, 0.958, 0.5, 0.958, 0.5305, 0.9274, 0.5611, 0.9274, 0.5611, 0.958, 0.5305, 0.958, 0.3168, 0.6527, 0.3473, 0.6527, 0.3473, 0.6832, 0.3168, 0.6832, 0.3168, 0.6221, 0.3473, 0.6221, 0.3473, 0.6527, 0.3168, 0.6527, 0.3473, 0.6221, 0.3779, 0.6221, 0.3779, 0.6527, 0.3473, 0.6527, 0.2558, 0.6527, 0.2863, 0.6527, 0.2863, 0.6832, 0.2558, 0.6832, 0.2558, 0.6221, 0.2863, 0.6221, 0.2863, 0.6527, 0.2558, 0.6527, 0.2863, 0.6221, 0.3168, 0.6221, 0.3168, 0.6527, 0.2863, 0.6527, 0.2558, 0.7137, 0.2863, 0.7137, 0.3411, 0.818, 0.3243, 0.8364, 0.2558, 0.6832, 0.2863, 0.6832, 0.2863, 0.7137, 0.2558, 0.7137, 0.2863, 0.6832, 0.3168, 0.6832, 0.3168, 0.7137, 0.2863, 0.7137, 0.8053, 0.6527, 0.8358, 0.6527, 0.8358, 0.6832, 0.8053, 0.6832, 0.8053, 0.6221, 0.8358, 0.6221, 0.8358, 0.6527, 0.8053, 0.6527, 0.8358, 0.6221, 0.8664, 0.6221, 0.8664, 0.6527, 0.8358, 0.6527, 0.7442, 0.6527, 0.7748, 0.6527, 0.7748, 0.6832, 0.7442, 0.6832, 0.7442, 0.6221, 0.7748, 0.6221, 0.7748, 0.6527, 0.7442, 0.6527, 0.7748, 0.6221, 0.8053, 0.6221, 0.8053, 0.6527, 0.7748, 0.6527, 0.7442, 0.7137, 0.7748, 0.7137, 0.7192, 0.832, 0.7024, 0.8183, 0.7442, 0.6832, 0.7748, 0.6832, 0.7748, 0.7137, 0.7442, 0.7137, 0.7748, 0.6832, 0.8053, 0.6832, 0.8053, 0.7137, 0.7748, 0.7137, 0.6832, 0.6527, 0.7137, 0.6527, 0.7137, 0.6832, 0.6832, 0.6832, 0.6832, 0.6221, 0.7137, 0.6221, 0.7137, 0.6527, 0.6832, 0.6527, 0.7137, 0.6221, 0.7442, 0.6221, 0.7442, 0.6527, 0.7137, 0.6527, 0.6221, 0.6527, 0.6527, 0.6527, 0.6527, 0.6832, 0.6221, 0.6832, 0.6221, 0.6221, 0.6527, 0.6221, 0.6527, 0.6527, 0.6221, 0.6527, 0.6527, 0.6221, 0.6832, 0.6221, 0.6832, 0.6527, 0.6527, 0.6527, 0.6221, 0.7137, 0.6527, 0.7137, 0.6509, 0.7675, 0.6221, 0.7442, 0.6221, 0.6832, 0.6527, 0.6832, 0.6527, 0.7137, 0.6221, 0.7137, 0.6527, 0.6832, 0.6832, 0.6832, 0.6832, 0.7137, 0.6527, 0.7137, 0.6832, 0.5305, 0.7137, 0.5305, 0.7137, 0.5611, 0.6832, 0.5611, 0.6949, 0.4371, 0.7207, 0.4127, 0.7137, 0.5305, 0.6832, 0.5305, 0.7207, 0.4127, 0.7466, 0.3883, 0.7442, 0.5305, 0.7137, 0.5305, 0.6221, 0.5305, 0.6527, 0.5305, 0.6527, 0.5611, 0.6221, 0.5611, 0.6221, 0.5, 0.669, 0.4615, 0.6527, 0.5305, 0.6221, 0.5305, 0.669, 0.4615, 0.6949, 0.4371, 0.6832, 0.5305, 0.6527, 0.5305, 0.6221, 0.5916, 0.6527, 0.5916, 0.6527, 0.6221, 0.6221, 0.6221, 0.6221, 0.5611, 0.6527, 0.5611, 0.6527, 0.5916, 0.6221, 0.5916, 0.6527, 0.5611, 0.6832, 0.5611, 0.6832, 0.5916, 0.6527, 0.5916, 0.8053, 0.5305, 0.8358, 0.5305, 0.8358, 0.5611, 0.8053, 0.5611, 0.7983, 0.3395, 0.8242, 0.3151, 0.8358, 0.5305, 0.8053, 0.5305, 0.8242, 0.3151, 0.85, 0.2907, 0.8664, 0.5305, 0.8358, 0.5305, 0.7442, 0.5305, 0.7748, 0.5305, 0.7748, 0.5611, 0.7442, 0.5611, 0.7466, 0.3883, 0.7724, 0.3639, 0.7748, 0.5305, 0.7442, 0.5305, 0.7724, 0.3639, 0.7983, 0.3395, 0.8053, 0.5305, 0.7748, 0.5305, 0.7442, 0.5916, 0.7748, 0.5916, 0.7748, 0.6221, 0.7442, 0.6221, 0.7442, 0.5611, 0.7748, 0.5611, 0.7748, 0.5916, 0.7442, 0.5916, 0.7748, 0.5611, 0.8053, 0.5611, 0.8053, 0.5916, 0.7748, 0.5916, 0.1947, 0.6527, 0.2252, 0.6527, 0.2252, 0.6832, 0.1947, 0.6832, 0.1947, 0.6221, 0.2252, 0.6221, 0.2252, 0.6527, 0.1947, 0.6527, 0.2252, 0.6221, 0.2558, 0.6221, 0.2558, 0.6527, 0.2252, 0.6527, 0.1336, 0.6527, 0.1642, 0.6527, 0.1642, 0.6832, 0.1336, 0.6832, 0.1336, 0.6221, 0.1642, 0.6221, 0.1642, 0.6527, 0.1336, 0.6527, 0.1642, 0.6221, 0.1947, 0.6221, 0.1947, 0.6527, 0.1642, 0.6527, 0.1336, 0.7137, 0.1642, 0.7137, 0.2839, 0.9058, 0.2707, 0.9242, 0.1336, 0.6832, 0.1642, 0.6832, 0.1642, 0.7137, 0.1336, 0.7137, 0.1642, 0.6832, 0.1947, 0.6832, 0.1947, 0.7137, 0.1642, 0.7137, 0.1947, 0.5305, 0.2252, 0.5305, 0.2252, 0.5611, 0.1947, 0.5611, 0.1976, 0.3984, 0.2262, 0.4145, 0.2252, 0.5305, 0.1947, 0.5305, 0.2262, 0.4145, 0.2548, 0.4306, 0.2558, 0.5305, 0.2252, 0.5305, 0.1336, 0.5305, 0.1642, 0.5305, 0.1642, 0.5611, 0.1336, 0.5611, 0.1404, 0.3662, 0.169, 0.3823, 0.1642, 0.5305, 0.1336, 0.5305, 0.169, 0.3823, 0.1976, 0.3984, 0.1947, 0.5305, 0.1642, 0.5305, 0.1336, 0.5916, 0.1642, 0.5916, 0.1642, 0.6221, 0.1336, 0.6221, 0.1336, 0.5611, 0.1642, 0.5611, 0.1642, 0.5916, 0.1336, 0.5916, 0.1642, 0.5611, 0.1947, 0.5611, 0.1947, 0.5916, 0.1642, 0.5916, 0.3168, 0.5305, 0.3473, 0.5305, 0.3473, 0.5611, 0.3168, 0.5611, 0.312, 0.4628, 0.3405, 0.4789, 0.3473, 0.5305, 0.3168, 0.5305, 0.3405, 0.4789, 0.3779, 0.5, 0.3779, 0.5305, 0.3473, 0.5305, 0.2558, 0.5305, 0.2863, 0.5305, 0.2863, 0.5611, 0.2558, 0.5611, 0.2548, 0.4306, 0.2834, 0.4467, 0.2863, 0.5305, 0.2558, 0.5305, 0.2834, 0.4467, 0.312, 0.4628, 0.3168, 0.5305, 0.2863, 0.5305, 0.2558, 0.5916, 0.2863, 0.5916, 0.2863, 0.6221, 0.2558, 0.6221, 0.2558, 0.5611, 0.2863, 0.5611, 0.2863, 0.5916, 0.2558, 0.5916, 0.2863, 0.5611, 0.3168, 0.5611, 0.3168, 0.5916, 0.2863, 0.5916, 0.4389, 0.8969, 0.4695, 0.8969, 0.4695, 0.9274, 0.4389, 0.9274, 0.4389, 0.8664, 0.4695, 0.8664, 0.4695, 0.8969, 0.4389, 0.8969, 0.4695, 0.8664, 0.5, 0.8664, 0.5, 0.8969, 0.4695, 0.8969, 0.3111, 0.8603, 0.4084, 0.8969, 0.4084, 0.9274, 0.2973, 0.8828, 0.3249, 0.8379, 0.4084, 0.8664, 0.4084, 0.8969, 0.3111, 0.8603, 0.4084, 0.8664, 0.4389, 0.8664, 0.4389, 0.8969, 0.4084, 0.8969, 0.2836, 0.9052, 0.4084, 0.958, 0.4084, 0.9885, 0.2698, 0.9277, 0.2973, 0.8828, 0.4084, 0.9274, 0.4084, 0.958, 0.2836, 0.9052, 0.4084, 0.9274, 0.4389, 0.9274, 0.4389, 0.958, 0.4084, 0.958, 0.4389, 0.7748, 0.4695, 0.7748, 0.4695, 0.8053, 0.4389, 0.8053, 0.4389, 0.7442, 0.4695, 0.7442, 0.4695, 0.7748, 0.4389, 0.7748, 0.4695, 0.7442, 0.5, 0.7442, 0.5, 0.7748, 0.4695, 0.7748, 0.3662, 0.7705, 0.4084, 0.7748, 0.4084, 0.8053, 0.3524, 0.793, 0.3779, 0.7442, 0.4084, 0.7442, 0.4084, 0.7748, 0.3662, 0.7705, 0.4084, 0.7442, 0.4389, 0.7442, 0.4389, 0.7748, 0.4084, 0.7748, 0.3386, 0.8154, 0.4084, 0.8358, 0.4084, 0.8664, 0.3249, 0.8379, 0.3524, 0.793, 0.4084, 0.8053, 0.4084, 0.8358, 0.3386, 0.8154, 0.4084, 0.8053, 0.4389, 0.8053, 0.4389, 0.8358, 0.4084, 0.8358, 0.5611, 0.7748, 0.5916, 0.7748, 0.5916, 0.8053, 0.5611, 0.8053, 0.5611, 0.7442, 0.5916, 0.7442, 0.5916, 0.7748, 0.5611, 0.7748, 0.5916, 0.7442, 0.6221, 0.7442, 0.6515, 0.7664, 0.5916, 0.7748, 0.5, 0.7748, 0.5305, 0.7748, 0.5305, 0.8053, 0.5, 0.8053, 0.5, 0.7442, 0.5305, 0.7442, 0.5305, 0.7748, 0.5, 0.7748, 0.5305, 0.7442, 0.5611, 0.7442, 0.5611, 0.7748, 0.5305, 0.7748, 0.5, 0.8358, 0.5305, 0.8358, 0.5305, 0.8664, 0.5, 0.8664, 0.5, 0.8053, 0.5305, 0.8053, 0.5305, 0.8358, 0.5, 0.8358, 0.5305, 0.8053, 0.5611, 0.8053, 0.5611, 0.8358, 0.5305, 0.8358, 0.4389, 0.6527, 0.4695, 0.6527, 0.4695, 0.6832, 0.4389, 0.6832, 0.4389, 0.6221, 0.4695, 0.6221, 0.4695, 0.6527, 0.4389, 0.6527, 0.4695, 0.6221, 0.5, 0.6221, 0.5, 0.6527, 0.4695, 0.6527, 0.3779, 0.6527, 0.4084, 0.6527, 0.4084, 0.6832, 0.3779, 0.6832, 0.3779, 0.6221, 0.4084, 0.6221, 0.4084, 0.6527, 0.3779, 0.6527, 0.4084, 0.6221, 0.4389, 0.6221, 0.4389, 0.6527, 0.4084, 0.6527, 0.3779, 0.7137, 0.4084, 0.7137, 0.4084, 0.7442, 0.3779, 0.7442, 0.3779, 0.6832, 0.4084, 0.6832, 0.4084, 0.7137, 0.3779, 0.7137, 0.4084, 0.6832, 0.4389, 0.6832, 0.4389, 0.7137, 0.4084, 0.7137, 0.4389, 0.5305, 0.4695, 0.5305, 0.4695, 0.5611, 0.4389, 0.5611, 0.4389, 0.5, 0.4695, 0.5, 0.4695, 0.5305, 0.4389, 0.5305, 0.4695, 0.5, 0.5, 0.5, 0.5, 0.5305, 0.4695, 0.5305, 0.3779, 0.5305, 0.4084, 0.5305, 0.4084, 0.5611, 0.3779, 0.5611, 0.3779, 0.5, 0.4084, 0.5, 0.4084, 0.5305, 0.3779, 0.5305, 0.4084, 0.5, 0.4389, 0.5, 0.4389, 0.5305, 0.4084, 0.5305, 0.3779, 0.5916, 0.4084, 0.5916, 0.4084, 0.6221, 0.3779, 0.6221, 0.3779, 0.5611, 0.4084, 0.5611, 0.4084, 0.5916, 0.3779, 0.5916, 0.4084, 0.5611, 0.4389, 0.5611, 0.4389, 0.5916, 0.4084, 0.5916, 0.5611, 0.5305, 0.5916, 0.5305, 0.5916, 0.5611, 0.5611, 0.5611, 0.5611, 0.5, 0.5916, 0.5, 0.5916, 0.5305, 0.5611, 0.5305, 0.5916, 0.5, 0.6221, 0.5, 0.6221, 0.5305, 0.5916, 0.5305, 0.5, 0.5305, 0.5305, 0.5305, 0.5305, 0.5611, 0.5, 0.5611, 0.5, 0.5, 0.5305, 0.5, 0.5305, 0.5305, 0.5, 0.5305, 0.5305, 0.5, 0.5611, 0.5, 0.5611, 0.5305, 0.5305, 0.5305, 0.5, 0.5916, 0.5305, 0.5916, 0.5305, 0.6221, 0.5, 0.6221, 0.5, 0.5611, 0.5305, 0.5611, 0.5305, 0.5916, 0.5, 0.5916, 0.5305, 0.5611, 0.5611, 0.5611, 0.5611, 0.5916, 0.5305, 0.5916, 0.4389, 0.4084, 0.4695, 0.4084, 0.4695, 0.4389, 0.4389, 0.4389, 0.4389, 0.3779, 0.4695, 0.3779, 0.4695, 0.4084, 0.4389, 0.4084, 0.4695, 0.3779, 0.5, 0.3779, 0.5, 0.4084, 0.4695, 0.4084, 0.331, 0.4735, 0.4084, 0.4084, 0.4084, 0.4389, 0.3418, 0.4801, 0.3129, 0.4635, 0.4084, 0.3779, 0.4084, 0.4084, 0.331, 0.4735, 0.4084, 0.3779, 0.4389, 0.3779, 0.4389, 0.4084, 0.4084, 0.4084, 0.3613, 0.4901, 0.4084, 0.4695, 0.4084, 0.5, 0.3779, 0.5, 0.3418, 0.4801, 0.4084, 0.4389, 0.4084, 0.4695, 0.3613, 0.4901, 0.4084, 0.4389, 0.4389, 0.4389, 0.4389, 0.4695, 0.4084, 0.4695, 0.4389, 0.2863, 0.4695, 0.2863, 0.4695, 0.3168, 0.4389, 0.3168, 0.4389, 0.2558, 0.4695, 0.2558, 0.4695, 0.2863, 0.4389, 0.2863, 0.4695, 0.2558, 0.5, 0.2558, 0.5, 0.2863, 0.4695, 0.2863, 0.274, 0.4435, 0.4084, 0.2863, 0.4084, 0.3168, 0.2826, 0.4458, 0.2574, 0.4303, 0.4084, 0.2558, 0.4084, 0.2863, 0.274, 0.4435, 0.4084, 0.2558, 0.4389, 0.2558, 0.4389, 0.2863, 0.4084, 0.2863, 0.2999, 0.4569, 0.4084, 0.3473, 0.4084, 0.3779, 0.3129, 0.4635, 0.2826, 0.4458, 0.4084, 0.3168, 0.4084, 0.3473, 0.2999, 0.4569, 0.4084, 0.3168, 0.4389, 0.3168, 0.4389, 0.3473, 0.4084, 0.3473, 0.5611, 0.2863, 0.5916, 0.2863, 0.5916, 0.3168, 0.5611, 0.3168, 0.5611, 0.2558, 0.5916, 0.2558, 0.5916, 0.2863, 0.5611, 0.2863, 0.5916, 0.2558, 0.7467, 0.3883, 0.7321, 0.401, 0.5916, 0.2863, 0.5, 0.2863, 0.5305, 0.2863, 0.5305, 0.3168, 0.5, 0.3168, 0.5, 0.2558, 0.5305, 0.2558, 0.5305, 0.2863, 0.5, 0.2863, 0.5305, 0.2558, 0.5611, 0.2558, 0.5611, 0.2863, 0.5305, 0.2863, 0.5, 0.3473, 0.5305, 0.3473, 0.5305, 0.3779, 0.5, 0.3779, 0.5, 0.3168, 0.5305, 0.3168, 0.5305, 0.3473, 0.5, 0.3473, 0.5305, 0.3168, 0.5611, 0.3168, 0.5611, 0.3473, 0.5305, 0.3473, 0.4389, 0.1642, 0.4695, 0.1642, 0.4695, 0.1947, 0.4389, 0.1947, 0.4389, 0.1336, 0.4695, 0.1336, 0.4695, 0.1642, 0.4389, 0.1642, 0.4695, 0.1336, 0.5, 0.1336, 0.5, 0.1642, 0.4695, 0.1642, 0.2126, 0.406, 0.4084, 0.1642, 0.4084, 0.1947, 0.2264, 0.4148, 0.1982, 0.396, 0.4084, 0.1336, 0.4084, 0.1642, 0.2126, 0.406, 0.4084, 0.1336, 0.4389, 0.1336, 0.4389, 0.1642, 0.4084, 0.1642, 0.2429, 0.4247, 0.4084, 0.2252, 0.4084, 0.2558, 0.2574, 0.4303, 0.2264, 0.4148, 0.4084, 0.1947, 0.4084, 0.2252, 0.2429, 0.4247, 0.4084, 0.1947, 0.4389, 0.1947, 0.4389, 0.2252, 0.4084, 0.2252, 0.4389, 0.04204, 0.4695, 0.04204, 0.4695, 0.07257, 0.4389, 0.07257, 0.4389, 0.01151, 0.4695, 0.01151, 0.4695, 0.04204, 0.4389, 0.04204, 0.4695, 0.01151, 0.5, 0.01151, 0.5, 0.04204, 0.4695, 0.04204, 0.1564, 0.376, 0.4084, 0.04204, 0.4084, 0.07257, 0.1708, 0.3827, 0.1398, 0.3672, 0.4084, 0.01151, 0.4084, 0.04204, 0.1564, 0.376, 0.4084, 0.01151, 0.4389, 0.01151, 0.4389, 0.04204, 0.4084, 0.04204, 0.1838, 0.3883, 0.4084, 0.1031, 0.4084, 0.1336, 0.1982, 0.396, 0.1708, 0.3827, 0.4084, 0.07257, 0.4084, 0.1031, 0.1838, 0.3883, 0.4084, 0.07257, 0.4389, 0.07257, 0.4389, 0.1031, 0.4084, 0.1031, 0.5611, 0.04204, 0.5916, 0.04204, 0.5916, 0.07257, 0.5611, 0.07257, 0.5611, 0.01151, 0.5916, 0.01151, 0.5916, 0.04204, 0.5611, 0.04204, 0.5916, 0.01151, 0.8501, 0.2938, 0.8342, 0.3047, 0.5916, 0.04204, 0.5, 0.04204, 0.5305, 0.04204, 0.5305, 0.07257, 0.5, 0.07257, 0.5, 0.01151, 0.5305, 0.01151, 0.5305, 0.04204, 0.5, 0.04204, 0.5305, 0.01151, 0.5611, 0.01151, 0.5611, 0.04204, 0.5305, 0.04204, 0.5, 0.1031, 0.5305, 0.1031, 0.5305, 0.1336, 0.5, 0.1336, 0.5, 0.07257, 0.5305, 0.07257, 0.5305, 0.1031, 0.5, 0.1031, 0.5305, 0.07257, 0.5611, 0.07257, 0.5611, 0.1031, 0.5305, 0.1031, 0.5611, 0.1031, 0.5916, 0.1031, 0.5916, 0.1336, 0.5611, 0.1336, 0.5611, 0.07257, 0.5916, 0.07257, 0.5916, 0.1031, 0.5611, 0.1031, 0.5916, 0.07257, 0.8221, 0.3157, 0.8094, 0.3285, 0.5916, 0.1031, 0.4389, 0.1031, 0.4695, 0.1031, 0.4695, 0.1336, 0.4389, 0.1336, 0.4389, 0.07257, 0.4695, 0.07257, 0.4695, 0.1031, 0.4389, 0.1031, 0.4695, 0.07257, 0.5, 0.07257, 0.5, 0.1031, 0.4695, 0.1031, 0.4389, 0.2252, 0.4695, 0.2252, 0.4695, 0.2558, 0.4389, 0.2558, 0.4389, 0.1947, 0.4695, 0.1947, 0.4695, 0.2252, 0.4389, 0.2252, 0.4695, 0.1947, 0.5, 0.1947, 0.5, 0.2252, 0.4695, 0.2252, 0.5611, 0.3473, 0.5916, 0.3473, 0.5916, 0.3779, 0.5611, 0.3779, 0.5611, 0.3168, 0.5916, 0.3168, 0.5916, 0.3473, 0.5611, 0.3473, 0.5916, 0.3168, 0.7212, 0.4152, 0.7076, 0.4279, 0.5916, 0.3473, 0.4389, 0.3473, 0.4695, 0.3473, 0.4695, 0.3779, 0.4389, 0.3779, 0.4389, 0.3168, 0.4695, 0.3168, 0.4695, 0.3473, 0.4389, 0.3473, 0.4695, 0.3168, 0.5, 0.3168, 0.5, 0.3473, 0.4695, 0.3473, 0.4389, 0.4695, 0.4695, 0.4695, 0.4695, 0.5, 0.4389, 0.5, 0.4389, 0.4389, 0.4695, 0.4389, 0.4695, 0.4695, 0.4389, 0.4695, 0.4695, 0.4389, 0.5, 0.4389, 0.5, 0.4695, 0.4695, 0.4695, 0.5611, 0.5916, 0.5916, 0.5916, 0.5916, 0.6221, 0.5611, 0.6221, 0.5611, 0.5611, 0.5916, 0.5611, 0.5916, 0.5916, 0.5611, 0.5916, 0.5916, 0.5611, 0.6221, 0.5611, 0.6221, 0.5916, 0.5916, 0.5916, 0.4389, 0.5916, 0.4695, 0.5916, 0.4695, 0.6221, 0.4389, 0.6221, 0.4389, 0.5611, 0.4695, 0.5611, 0.4695, 0.5916, 0.4389, 0.5916, 0.4695, 0.5611, 0.5, 0.5611, 0.5, 0.5916, 0.4695, 0.5916, 0.4389, 0.7137, 0.4695, 0.7137, 0.4695, 0.7442, 0.4389, 0.7442, 0.4389, 0.6832, 0.4695, 0.6832, 0.4695, 0.7137, 0.4389, 0.7137, 0.4695, 0.6832, 0.5, 0.6832, 0.5, 0.7137, 0.4695, 0.7137, 0.5611, 0.8358, 0.5916, 0.8358, 0.5916, 0.8664, 0.5611, 0.8664, 0.5611, 0.8053, 0.5916, 0.8053, 0.5916, 0.8358, 0.5611, 0.8358, 0.5916, 0.8053, 0.6685, 0.7831, 0.6856, 0.7997, 0.5916, 0.8358, 0.4389, 0.8358, 0.4695, 0.8358, 0.4695, 0.8664, 0.4389, 0.8664, 0.4389, 0.8053, 0.4695, 0.8053, 0.4695, 0.8358, 0.4389, 0.8358, 0.4695, 0.8053, 0.5, 0.8053, 0.5, 0.8358, 0.4695, 0.8358, 0.4389, 0.958, 0.4695, 0.958, 0.4695, 0.9885, 0.4389, 0.9885, 0.4389, 0.9274, 0.4695, 0.9274, 0.4695, 0.958, 0.4389, 0.958, 0.4695, 0.9274, 0.5, 0.9274, 0.5, 0.958, 0.4695, 0.958, 0.3168, 0.5916, 0.3473, 0.5916, 0.3473, 0.6221, 0.3168, 0.6221, 0.3168, 0.5611, 0.3473, 0.5611, 0.3473, 0.5916, 0.3168, 0.5916, 0.3473, 0.5611, 0.3779, 0.5611, 0.3779, 0.5916, 0.3473, 0.5916, 0.1947, 0.5916, 0.2252, 0.5916, 0.2252, 0.6221, 0.1947, 0.6221, 0.1947, 0.5611, 0.2252, 0.5611, 0.2252, 0.5916, 0.1947, 0.5916, 0.2252, 0.5611, 0.2558, 0.5611, 0.2558, 0.5916, 0.2252, 0.5916, 0.1947, 0.7137, 0.2252, 0.7137, 0.3111, 0.8613, 0.2979, 0.882, 0.1947, 0.6832, 0.2252, 0.6832, 0.2252, 0.7137, 0.1947, 0.7137, 0.2252, 0.6832, 0.2558, 0.6832, 0.2558, 0.7137, 0.2252, 0.7137, 0.8053, 0.5916, 0.8358, 0.5916, 0.8358, 0.6221, 0.8053, 0.6221, 0.8053, 0.5611, 0.8358, 0.5611, 0.8358, 0.5916, 0.8053, 0.5916, 0.8358, 0.5611, 0.8664, 0.5611, 0.8664, 0.5916, 0.8358, 0.5916, 0.6832, 0.5916, 0.7137, 0.5916, 0.7137, 0.6221, 0.6832, 0.6221, 0.6832, 0.5611, 0.7137, 0.5611, 0.7137, 0.5916, 0.6832, 0.5916, 0.7137, 0.5611, 0.7442, 0.5611, 0.7442, 0.5916, 0.7137, 0.5916, 0.6832, 0.7137, 0.7137, 0.7137, 0.6851, 0.7985, 0.6689, 0.7821, 0.6832, 0.6832, 0.7137, 0.6832, 0.7137, 0.7137, 0.6832, 0.7137, 0.7137, 0.6832, 0.7442, 0.6832, 0.7442, 0.7137, 0.7137, 0.7137, 0.8053, 0.7137, 0.8358, 0.7137, 0.7522, 0.8647, 0.7366, 0.851, 0.8053, 0.6832, 0.8358, 0.6832, 0.8358, 0.7137, 0.8053, 0.7137, 0.8358, 0.6832, 0.8664, 0.6832, 0.8664, 0.7137, 0.8358, 0.7137, 0.3168, 0.7137, 0.3473, 0.7137, 0.3661, 0.7692, 0.3514, 0.7909, 0.3168, 0.6832, 0.3473, 0.6832, 0.3473, 0.7137, 0.3168, 0.7137, 0.3473, 0.6832, 0.3779, 0.6832, 0.3779, 0.7137, 0.3473, 0.7137, 0.5611, 0.958, 0.5916, 0.958, 0.5916, 0.9885, 0.5611, 0.9885, 0.5611, 0.9274, 0.5916, 0.9274, 0.5916, 0.958, 0.5611, 0.958, 0.5916, 0.9274, 0.7366, 0.8497, 0.7537, 0.8663, 0.5916, 0.958, 0.5611, 0.7137, 0.5916, 0.7137, 0.5916, 0.7442, 0.5611, 0.7442, 0.5611, 0.6832, 0.5916, 0.6832, 0.5916, 0.7137, 0.5611, 0.7137, 0.5916, 0.6832, 0.6221, 0.6832, 0.6221, 0.7137, 0.5916, 0.7137, 0.5611, 0.4695, 0.5916, 0.4695, 0.5916, 0.5, 0.5611, 0.5, 0.5611, 0.4389, 0.5916, 0.4389, 0.5916, 0.4695, 0.5611, 0.4695, 0.5916, 0.4389, 0.6685, 0.4635, 0.6412, 0.4845, 0.5916, 0.4695, 0.5611, 0.2252, 0.5916, 0.2252, 0.5916, 0.2558, 0.5611, 0.2558, 0.5611, 0.1947, 0.5916, 0.1947, 0.5916, 0.2252, 0.5611, 0.2252, 0.5916, 0.1947, 0.773, 0.3668, 0.7585, 0.3796, 0.5916, 0.2252])
me_cube_001.materials.append(mat_material)
me_cube_001.update()

# ---- objects
ob_cube = bpy.data.objects.new('Cube', me_cube_001)

# ---- transforms, parenting, visibility, modifiers, constraints
ob_cube.location = (0.0, 0.0, 0.0)

# ---- collection membership
col_collection.objects.link(ob_cube)

# ---- scene / render settings (as saved in the file)
scene.frame_start = 1; scene.frame_end = 250; scene.frame_set(1)
scene.render.engine = 'BLENDER_EEVEE_NEXT'
bpy.context.view_layer.update()

# ---- added for rendering (the .blend has no active camera and no usable light): camera, sun
cam_auto = bpy.data.cameras.new('AutoCamera')
cam_auto.lens = 50.0
cam_auto.sensor_width = 36.0
cam_auto.clip_end = 1000.0
ob_auto_camera = bpy.data.objects.new('AutoCamera', cam_auto)
scene.collection.objects.link(ob_auto_camera)
ob_auto_camera.location = (3.63313, -4.38942, 2.97033)
ob_auto_camera.rotation_euler = (1.09748, -7.21219e-08, 0.694738)
scene.camera = ob_auto_camera
light_auto_sun = bpy.data.lights.new('AutoSun', 'SUN')
light_auto_sun.energy = 3.0
light_auto_sun.angle = 0.0523599
ob_auto_sun = bpy.data.objects.new('AutoSun', light_auto_sun)
scene.collection.objects.link(ob_auto_sun)
ob_auto_sun.rotation_euler = (0.872665, 0.174533, 0.523599)
bpy.context.view_layer.update()
